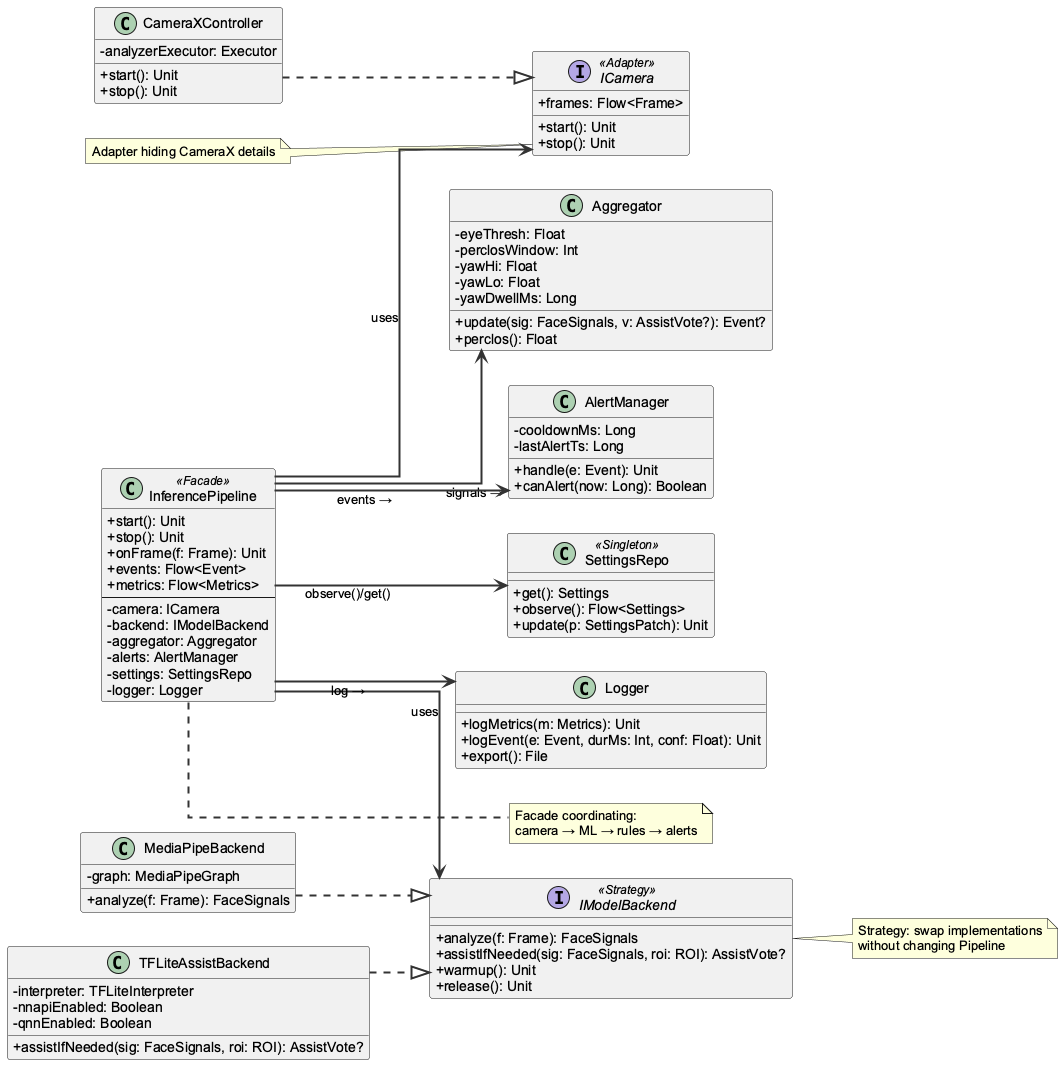

The diagram above was rendered by PlantUML. Its source (embedded in the PNG):
@startuml
left to right direction
skinparam linetype ortho
skinparam classAttributeIconSize 0
skinparam ArrowColor #333333
skinparam ArrowThickness 2
skinparam defaultFontName "Arial"

class InferencePipeline <<Facade>> {
  +start(): Unit
  +stop(): Unit
  +onFrame(f: Frame): Unit
  +events: Flow<Event>
  +metrics: Flow<Metrics>
  --
  -camera: ICamera
  -backend: IModelBackend
  -aggregator: Aggregator
  -alerts: AlertManager
  -settings: SettingsRepo
  -logger: Logger
}

interface ICamera <<Adapter>> {
  +start(): Unit
  +stop(): Unit
  +frames: Flow<Frame>
}
class CameraXController {
  -analyzerExecutor: Executor
  +start(): Unit
  +stop(): Unit
}

interface IModelBackend <<Strategy>> {
  +analyze(f: Frame): FaceSignals
  +assistIfNeeded(sig: FaceSignals, roi: ROI): AssistVote?
  +warmup(): Unit
  +release(): Unit
}
class MediaPipeBackend {
  -graph: MediaPipeGraph
  +analyze(f: Frame): FaceSignals
}
class TFLiteAssistBackend {
  -interpreter: TFLiteInterpreter
  -nnapiEnabled: Boolean
  -qnnEnabled: Boolean
  +assistIfNeeded(sig: FaceSignals, roi: ROI): AssistVote?
}

class Aggregator {
  -eyeThresh: Float
  -perclosWindow: Int
  -yawHi: Float
  -yawLo: Float
  -yawDwellMs: Long
  +update(sig: FaceSignals, v: AssistVote?): Event?
  +perclos(): Float
}

class AlertManager {
  -cooldownMs: Long
  -lastAlertTs: Long
  +handle(e: Event): Unit
  +canAlert(now: Long): Boolean
}

class SettingsRepo <<Singleton>> {
  +get(): Settings
  +observe(): Flow<Settings>
  +update(p: SettingsPatch): Unit
}

class Logger {
  +logMetrics(m: Metrics): Unit
  +logEvent(e: Event, durMs: Int, conf: Float): Unit
  +export(): File
}

' relationships
InferencePipeline --> ICamera : uses
CameraXController ..|> ICamera

InferencePipeline --> IModelBackend : uses
MediaPipeBackend ..|> IModelBackend
TFLiteAssistBackend ..|> IModelBackend

InferencePipeline --> Aggregator : signals →
InferencePipeline --> AlertManager : events →
InferencePipeline --> SettingsRepo : observe()/get()
InferencePipeline --> Logger : log →

note right of InferencePipeline
Facade coordinating:
camera → ML → rules → alerts
end note

note right of IModelBackend
Strategy: swap implementations
without changing Pipeline
end note

note left of ICamera
Adapter hiding CameraX details
end note
@enduml